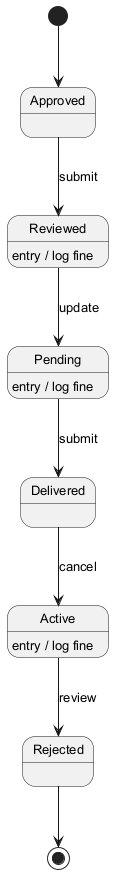

The diagram above was rendered by PlantUML. Its source (embedded in the PNG):
@startuml
skinparam backgroundColor #FFFFFF
skinparam classBackgroundColor #E8F4FA
skinparam classBorderColor #2C7DA0
skinparam defaultFontSize 13
[*] --> Approved
Approved --> Reviewed : submit
Reviewed --> Pending : update
Reviewed : entry / log fine
Pending --> Delivered : submit
Pending : entry / log fine
Delivered --> Active : cancel
Active --> Rejected : review
Active : entry / log fine
Rejected --> [*]
@enduml